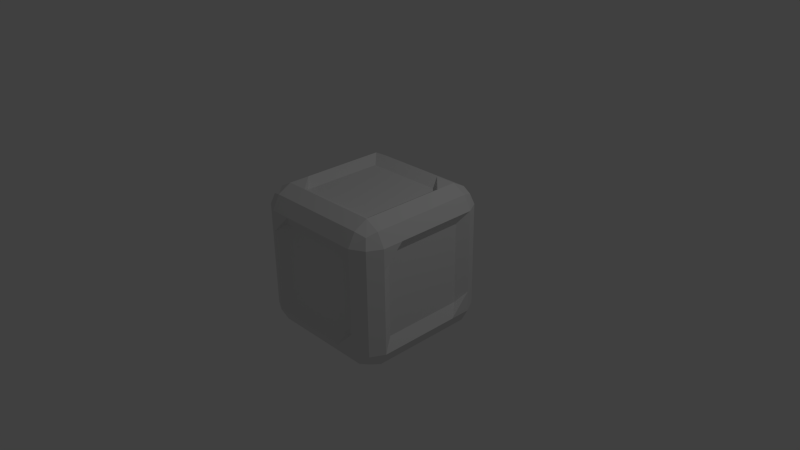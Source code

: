 # Source: ToolBlock.blend  (saved by Blender 2.71.0; exported with 4.5.12 LTS)
import bpy
from mathutils import Matrix  # noqa: F401  (used for matrix-valued properties, if any)

bpy.ops.wm.read_factory_settings(use_empty=True)
scene = bpy.context.scene
scene.name = 'Scene'

# ---- collections
col_collection_1 = bpy.data.collections.new('Collection 1'); scene.collection.children.link(col_collection_1)

# ---- world
world_world = bpy.data.worlds.new('World'); scene.world = world_world
world_world.color = (0.05088, 0.05088, 0.05088)
world_world.use_sun_shadow = False
world_world.sun_shadow_jitter_overblur = 0.0
world_world.cycles.sampling_method = 'MANUAL'
world_world.cycles.sample_map_resolution = 256

# ---- cameras
cam_camera = bpy.data.cameras.new('Camera')
cam_camera.clip_end = 100.0
cam_camera.lens = 35.0
cam_camera.sensor_width = 32.0
cam_camera.sensor_height = 18.0
cam_camera.ortho_scale = 7.314
cam_camera.dof.focus_distance = 0.0
cam_camera.dof.aperture_fstop = 128.0

# ---- lights
light_lamp = bpy.data.lights.new('Lamp', 'POINT')
light_lamp.transmission_factor = 0.0
light_lamp.cutoff_distance = 30.0
light_lamp.energy = 100.0
light_lamp.shadow_buffer_clip_start = 1.001
light_lamp.shadow_soft_size = 0.1
light_lamp.shadow_maximum_resolution = 0.006
light_lamp.use_absolute_resolution = True
light_lamp.cycles.use_multiple_importance_sampling = False

# ---- meshes
me_icosphere = bpy.data.meshes.new('Icosphere')
me_icosphere.from_pydata([(0.8578, -0.8578, 0.8578), (0.8578, 0.8578, 0.8578), (-0.8578, 0.8578, 0.8578), (-0.8578, -0.8578, 0.8578), (0.8578, -0.8578, -0.8578), (0.8578, 0.8578, -0.8578), (-0.8578, 0.8578, -0.8578), (-0.8578, -0.8578, -0.8578), (-0.7143, 0.9, 0.9), (-0.4286, 0.9, 0.9), (-0.1429, 0.9, 0.9), (0.1429, 0.9, 0.9), (0.4286, 0.9, 0.9), (0.7143, 0.9, 0.9), (-0.9, 0.7143, -0.9), (-0.9, 0.4286, -0.9), (-0.9, 0.1429, -0.9), (-0.9, -0.1429, -0.9), (-0.9, -0.4286, -0.9), (-0.9, -0.7143, -0.9), (-0.7143, -0.9, -0.9), (-0.4286, -0.9, -0.9), (-0.1429, -0.9, -0.9), (0.1429, -0.9, -0.9), (0.4286, -0.9, -0.9), (0.7143, -0.9, -0.9), (-0.9, -0.7143, 0.9), (-0.9, -0.4286, 0.9), (-0.9, -0.1429, 0.9), (-0.9, 0.1429, 0.9), (-0.9, 0.4286, 0.9), (-0.9, 0.7143, 0.9), (0.7143, -0.9, 0.9), (0.4286, -0.9, 0.9), (0.1429, -0.9, 0.9), (-0.1429, -0.9, 0.9), (-0.4286, -0.9, 0.9), (-0.7143, -0.9, 0.9), (0.9, -0.7143, -0.9), (0.9, -0.4286, -0.9), (0.9, -0.1429, -0.9), (0.9, 0.1429, -0.9), (0.9, 0.4286, -0.9), (0.9, 0.7143, -0.9), (-0.9, -0.9, -0.7143), (-0.9, -0.9, -0.4286), (-0.9, -0.9, -0.1429), (-0.9, -0.9, 0.1429), (-0.9, -0.9, 0.4286), (-0.9, -0.9, 0.7143), (0.9, -0.9, 0.7143), (0.9, -0.9, 0.4286), (0.9, -0.9, 0.1429), (0.9, -0.9, -0.1429), (0.9, -0.9, -0.4286), (0.9, -0.9, -0.7143), (0.9, 0.7143, 0.9), (0.9, 0.4286, 0.9), (0.9, 0.1429, 0.9), (0.9, -0.1429, 0.9), (0.9, -0.4286, 0.9), (0.9, -0.7143, 0.9), (-0.9, 0.9, 0.7143), (-0.9, 0.9, 0.4286), (-0.9, 0.9, 0.1429), (-0.9, 0.9, -0.1429), (-0.9, 0.9, -0.4286), (-0.9, 0.9, -0.7143), (0.7143, 0.9, -0.9), (0.4286, 0.9, -0.9), (0.1429, 0.9, -0.9), (-0.1429, 0.9, -0.9), (-0.4286, 0.9, -0.9), (-0.7143, 0.9, -0.9), (0.9, 0.9, 0.7143), (0.9, 0.9, 0.4286), (0.9, 0.9, 0.1429), (0.9, 0.9, -0.1429), (0.9, 0.9, -0.4286), (0.9, 0.9, -0.7143), (0.7143, -0.7143, 1.0), (0.4286, -0.7143, 1.0), (0.1429, -0.7143, 1.0), (-0.1429, -0.7143, 1.0), (-0.4286, -0.7143, 1.0), (-0.7143, -0.7143, 1.0), (0.7143, -0.4286, 1.0), (0.5606, -0.5606, 0.908), (0.1869, -0.5606, 0.908), (-0.1869, -0.5606, 0.908), (-0.5606, -0.5606, 0.908), (-0.7143, -0.4286, 1.0), (0.7143, -0.1429, 1.0), (0.5606, -0.1869, 0.908), (-0.5606, -0.1869, 0.908), (-0.7143, -0.1429, 1.0), (0.7143, 0.1429, 1.0), (0.5606, 0.1869, 0.908), (-0.5606, 0.1869, 0.908), (-0.7143, 0.1429, 1.0), (0.7143, 0.4286, 1.0), (0.5606, 0.5606, 0.908), (0.1869, 0.5606, 0.908), (-0.1869, 0.5606, 0.908), (-0.5606, 0.5606, 0.908), (-0.7143, 0.4286, 1.0), (0.7143, 0.7143, 1.0), (0.4286, 0.7143, 1.0), (0.1429, 0.7143, 1.0), (-0.1429, 0.7143, 1.0), (-0.4286, 0.7143, 1.0), (-0.7143, 0.7143, 1.0), (-0.7143, -0.7143, -1.0), (-0.4286, -0.7143, -1.0), (-0.1429, -0.7143, -1.0), (0.1429, -0.7143, -1.0), (0.4286, -0.7143, -1.0), (0.7143, -0.7143, -1.0), (-0.7143, -0.4286, -1.0), (-0.5606, -0.5606, -0.908), (-0.1869, -0.5606, -0.908), (0.1869, -0.5606, -0.908), (0.5606, -0.5606, -0.908), (0.7143, -0.4286, -1.0), (-0.7143, -0.1429, -1.0), (-0.5606, -0.1869, -0.908), (0.5606, -0.1869, -0.908), (0.7143, -0.1429, -1.0), (-0.7143, 0.1429, -1.0), (-0.5606, 0.1869, -0.908), (0.5606, 0.1869, -0.908), (0.7143, 0.1429, -1.0), (-0.7143, 0.4286, -1.0), (-0.5606, 0.5606, -0.908), (-0.1869, 0.5606, -0.908), (0.1869, 0.5606, -0.908), (0.5606, 0.5606, -0.908), (0.7143, 0.4286, -1.0), (-0.7143, 0.7143, -1.0), (-0.4286, 0.7143, -1.0), (-0.1429, 0.7143, -1.0), (0.1429, 0.7143, -1.0), (0.4286, 0.7143, -1.0), (0.7143, 0.7143, -1.0), (0.7143, -1.0, 0.7143), (0.7143, -1.0, 0.4286), (0.7143, -1.0, 0.1429), (0.7143, -1.0, -0.1429), (0.7143, -1.0, -0.4286), (0.7143, -1.0, -0.7143), (0.4286, -1.0, 0.7143), (0.5606, -0.908, 0.5606), (0.5606, -0.908, 0.1869), (0.5606, -0.908, -0.1869), (0.5606, -0.908, -0.5606), (0.4286, -1.0, -0.7143), (0.1429, -1.0, 0.7143), (0.1869, -0.908, 0.5606), (0.1869, -0.908, -0.5606), (0.1429, -1.0, -0.7143), (-0.1429, -1.0, 0.7143), (-0.1869, -0.908, 0.5606), (-0.1869, -0.908, -0.5606), (-0.1429, -1.0, -0.7143), (-0.4286, -1.0, 0.7143), (-0.5606, -0.908, 0.5606), (-0.5606, -0.908, 0.1869), (-0.5606, -0.908, -0.1869), (-0.5606, -0.908, -0.5606), (-0.4286, -1.0, -0.7143), (-0.7143, -1.0, 0.7143), (-0.7143, -1.0, 0.4286), (-0.7143, -1.0, 0.1429), (-0.7143, -1.0, -0.1429), (-0.7143, -1.0, -0.4286), (-0.7143, -1.0, -0.7143), (1.0, 0.7143, 0.7143), (1.0, 0.7143, 0.4286), (1.0, 0.7143, 0.1429), (1.0, 0.7143, -0.1429), (1.0, 0.7143, -0.4286), (1.0, 0.7143, -0.7143), (1.0, 0.4286, 0.7143), (0.908, 0.5606, 0.5606), (0.908, 0.5606, 0.1869), (0.908, 0.5606, -0.1869), (0.908, 0.5606, -0.5606), (1.0, 0.4286, -0.7143), (1.0, 0.1429, 0.7143), (0.908, 0.1869, 0.5606), (0.908, 0.1869, -0.5606), (1.0, 0.1429, -0.7143), (1.0, -0.1429, 0.7143), (0.908, -0.1869, 0.5606), (0.908, -0.1869, -0.5606), (1.0, -0.1429, -0.7143), (1.0, -0.4286, 0.7143), (0.908, -0.5606, 0.5606), (0.908, -0.5606, 0.1869), (0.908, -0.5606, -0.1869), (0.908, -0.5606, -0.5606), (1.0, -0.4286, -0.7143), (1.0, -0.7143, 0.7143), (1.0, -0.7143, 0.4286), (1.0, -0.7143, 0.1429), (1.0, -0.7143, -0.1429), (1.0, -0.7143, -0.4286), (1.0, -0.7143, -0.7143), (-0.7143, 1.0, 0.7143), (-0.7143, 1.0, 0.4286), (-0.7143, 1.0, 0.1429), (-0.7143, 1.0, -0.1429), (-0.7143, 1.0, -0.4286), (-0.7143, 1.0, -0.7143), (-0.4286, 1.0, 0.7143), (-0.5606, 0.908, 0.5606), (-0.5606, 0.908, 0.1869), (-0.5606, 0.908, -0.1869), (-0.5606, 0.908, -0.5606), (-0.4286, 1.0, -0.7143), (-0.1429, 1.0, 0.7143), (-0.1869, 0.908, 0.5606), (-0.1869, 0.908, -0.5606), (-0.1429, 1.0, -0.7143), (0.1429, 1.0, 0.7143), (0.1869, 0.908, 0.5606), (0.1869, 0.908, -0.5606), (0.1429, 1.0, -0.7143), (0.4286, 1.0, 0.7143), (0.5606, 0.908, 0.5606), (0.5606, 0.908, 0.1869), (0.5606, 0.908, -0.1869), (0.5606, 0.908, -0.5606), (0.4286, 1.0, -0.7143), (0.7143, 1.0, 0.7143), (0.7143, 1.0, 0.4286), (0.7143, 1.0, 0.1429), (0.7143, 1.0, -0.1429), (0.7143, 1.0, -0.4286), (0.7143, 1.0, -0.7143), (-1.0, -0.7143, 0.7143), (-1.0, -0.7143, 0.4286), (-1.0, -0.7143, 0.1429), (-1.0, -0.7143, -0.1429), (-1.0, -0.7143, -0.4286), (-1.0, -0.7143, -0.7143), (-1.0, -0.4286, 0.7143), (-0.908, -0.5606, 0.5606), (-0.908, -0.5606, 0.1869), (-0.908, -0.5606, -0.1869), (-0.908, -0.5606, -0.5606), (-1.0, -0.4286, -0.7143), (-1.0, -0.1429, 0.7143), (-0.908, -0.1869, 0.5606), (-0.908, -0.1869, -0.5606), (-1.0, -0.1429, -0.7143), (-1.0, 0.1429, 0.7143), (-0.908, 0.1869, 0.5606), (-0.908, 0.1869, -0.5606), (-1.0, 0.1429, -0.7143), (-1.0, 0.4286, 0.7143), (-0.908, 0.5606, 0.5606), (-0.908, 0.5606, 0.1869), (-0.908, 0.5606, -0.1869), (-0.908, 0.5606, -0.5606), (-1.0, 0.4286, -0.7143), (-1.0, 0.7143, 0.7143), (-1.0, 0.7143, 0.4286), (-1.0, 0.7143, 0.1429), (-1.0, 0.7143, -0.1429), (-1.0, 0.7143, -0.4286), (-1.0, 0.7143, -0.7143)], [], [(111, 8, 2, 31), (143, 68, 5, 43), (175, 44, 7, 20), (207, 55, 4, 38), (239, 79, 5, 68), (271, 67, 6, 14), (37, 85, 26, 3), (266, 62, 63, 64, 65, 66, 67, 271, 270, 269, 268, 267), (0, 61, 80, 32), (170, 49, 48, 47, 46, 45, 44, 175, 174, 173, 172, 171), (80, 86, 87, 81), (86, 92, 96, 100, 101, 97, 93, 87), (84, 90, 91, 85), (90, 94, 98, 104, 105, 99, 95, 91), (247, 253, 257, 261, 262, 263, 264, 258, 254, 250, 249, 248), (101, 107, 108, 109, 110, 104, 103, 102), (202, 50, 51, 52, 53, 54, 55, 207, 206, 205, 204, 203), (100, 106, 107, 101), (214, 220, 224, 228, 229, 225, 221, 215), (104, 110, 111, 105), (56, 1, 13, 106), (154, 158, 162, 168, 169, 163, 159, 155), (25, 117, 38, 4), (138, 73, 72, 71, 70, 69, 68, 143, 142, 141, 140, 139), (7, 19, 112, 20), (149, 155, 159, 163, 169, 175, 20, 21, 22, 23, 24, 25), (112, 118, 119, 113), (250, 254, 258, 264, 265, 259, 255, 251), (116, 122, 123, 117), (113, 119, 120, 121, 122, 116, 115, 114), (215, 221, 225, 229, 230, 231, 232, 226, 222, 218, 217, 216), (118, 124, 128, 132, 133, 129, 125, 119), (245, 251, 255, 259, 265, 271, 14, 15, 16, 17, 18, 19), (132, 138, 139, 133), (122, 126, 130, 136, 137, 131, 127, 123), (136, 142, 143, 137), (14, 6, 73, 138), (213, 219, 223, 227, 233, 239, 68, 69, 70, 71, 72, 73), (55, 149, 25, 4), (234, 74, 75, 76, 77, 78, 79, 239, 238, 237, 236, 235), (0, 32, 144, 50), (32, 33, 34, 35, 36, 37, 170, 164, 160, 156, 150, 144), (144, 150, 151, 145), (165, 171, 172, 173, 174, 168, 167, 166), (148, 154, 155, 149), (81, 87, 88, 89, 90, 84, 83, 82), (183, 189, 193, 197, 198, 199, 200, 194, 190, 186, 185, 184), (145, 151, 152, 153, 154, 148, 147, 146), (32, 80, 81, 82, 83, 84, 85, 37, 36, 35, 34, 33), (164, 170, 171, 165), (150, 156, 160, 164, 165, 161, 157, 151), (168, 174, 175, 169), (37, 3, 49, 170), (49, 240, 241, 242, 243, 244, 245, 44, 45, 46, 47, 48), (79, 181, 43, 5), (117, 123, 127, 131, 137, 143, 43, 42, 41, 40, 39, 38), (1, 56, 176, 74), (56, 57, 58, 59, 60, 61, 202, 196, 192, 188, 182, 176), (176, 182, 183, 177), (186, 190, 194, 200, 201, 195, 191, 187), (180, 186, 187, 181), (177, 183, 184, 185, 186, 180, 179, 178), (119, 125, 129, 133, 134, 135, 136, 130, 126, 122, 121, 120), (197, 203, 204, 205, 206, 200, 199, 198), (61, 60, 59, 58, 57, 56, 106, 100, 96, 92, 86, 80), (196, 202, 203, 197), (200, 206, 207, 201), (61, 0, 50, 202), (50, 144, 145, 146, 147, 148, 149, 55, 54, 53, 52, 51), (67, 213, 73, 6), (19, 18, 17, 16, 15, 14, 138, 132, 128, 124, 118, 112), (2, 8, 208, 62), (8, 9, 10, 11, 12, 13, 234, 228, 224, 220, 214, 208), (208, 214, 215, 209), (218, 222, 226, 232, 233, 227, 223, 219), (212, 218, 219, 213), (229, 235, 236, 237, 238, 232, 231, 230), (87, 93, 97, 101, 102, 103, 104, 98, 94, 90, 89, 88), (133, 139, 140, 141, 142, 136, 135, 134), (106, 13, 12, 11, 10, 9, 8, 111, 110, 109, 108, 107), (228, 234, 235, 229), (209, 215, 216, 217, 218, 212, 211, 210), (232, 238, 239, 233), (13, 1, 74, 234), (74, 176, 177, 178, 179, 180, 181, 79, 78, 77, 76, 75), (44, 245, 19, 7), (20, 112, 113, 114, 115, 116, 117, 25, 24, 23, 22, 21), (3, 26, 240, 49), (26, 27, 28, 29, 30, 31, 266, 260, 256, 252, 246, 240), (240, 246, 247, 241), (246, 252, 256, 260, 261, 257, 253, 247), (244, 250, 251, 245), (182, 188, 192, 196, 197, 193, 189, 183), (181, 187, 191, 195, 201, 207, 38, 39, 40, 41, 42, 43), (261, 267, 268, 269, 270, 264, 263, 262), (85, 91, 95, 99, 105, 111, 31, 30, 29, 28, 27, 26), (260, 266, 267, 261), (241, 247, 248, 249, 250, 244, 243, 242), (264, 270, 271, 265), (31, 2, 62, 266), (62, 208, 209, 210, 211, 212, 213, 67, 66, 65, 64, 63), (151, 157, 161, 165, 166, 167, 168, 162, 158, 154, 153, 152)])
me_icosphere.use_remesh_preserve_volume = False
me_icosphere.use_remesh_preserve_attributes = False
me_icosphere.use_mirror_vertex_groups = False
me_icosphere.update()

# ---- objects
ob_icosphere = bpy.data.objects.new('Icosphere', me_icosphere)
ob_lamp = bpy.data.objects.new('Lamp', light_lamp)
ob_camera = bpy.data.objects.new('Camera', cam_camera)

# ---- transforms, parenting, visibility, modifiers, constraints
ob_icosphere.location = (0.0, 0.0, 0.0)
ob_icosphere.lineart.crease_threshold = 0.0
ob_lamp.location = (4.076, 1.005, 5.904)
ob_lamp.rotation_euler = (0.6503, 0.05522, 1.866)
ob_lamp.lock_rotations_4d = False
ob_lamp.empty_display_type = 'ARROWS'
ob_lamp.color = (0.0, 0.0, 0.0, 0.0)
ob_lamp.lineart.crease_threshold = 0.0
ob_camera.location = (7.481, -6.508, 5.344)
ob_camera.rotation_euler = (1.109, 0.01082, 0.8149)
ob_camera.lock_rotations_4d = False
ob_camera.empty_display_type = 'ARROWS'
ob_camera.color = (0.0, 0.0, 0.0, 0.0)
ob_camera.display_type = 'WIRE'
ob_camera.lineart.crease_threshold = 0.0

# ---- collection membership
col_collection_1.objects.link(ob_icosphere)
col_collection_1.objects.link(ob_lamp)
col_collection_1.objects.link(ob_camera)

# ---- scene / render settings (as saved in the file)
scene.camera = ob_camera
scene.frame_start = 1; scene.frame_end = 250; scene.frame_set(1)
scene.render.engine = 'BLENDER_EEVEE_NEXT'
scene.render.resolution_percentage = 50
scene.render.dither_intensity = 0.0
scene.cycles.use_denoising = False
scene.cycles.samples = 10
scene.cycles.sampling_pattern = 'TABULATED_SOBOL'
scene.cycles.light_sampling_threshold = 0.0
scene.cycles.use_adaptive_sampling = False
scene.cycles.use_light_tree = False
scene.cycles.blur_glossy = 0.0
scene.cycles.volume_bounces = 1
scene.cycles.pixel_filter_type = 'GAUSSIAN'
scene.cycles.sample_clamp_indirect = 0.0
scene.view_settings.view_transform = 'Standard'
bpy.context.view_layer.update()
